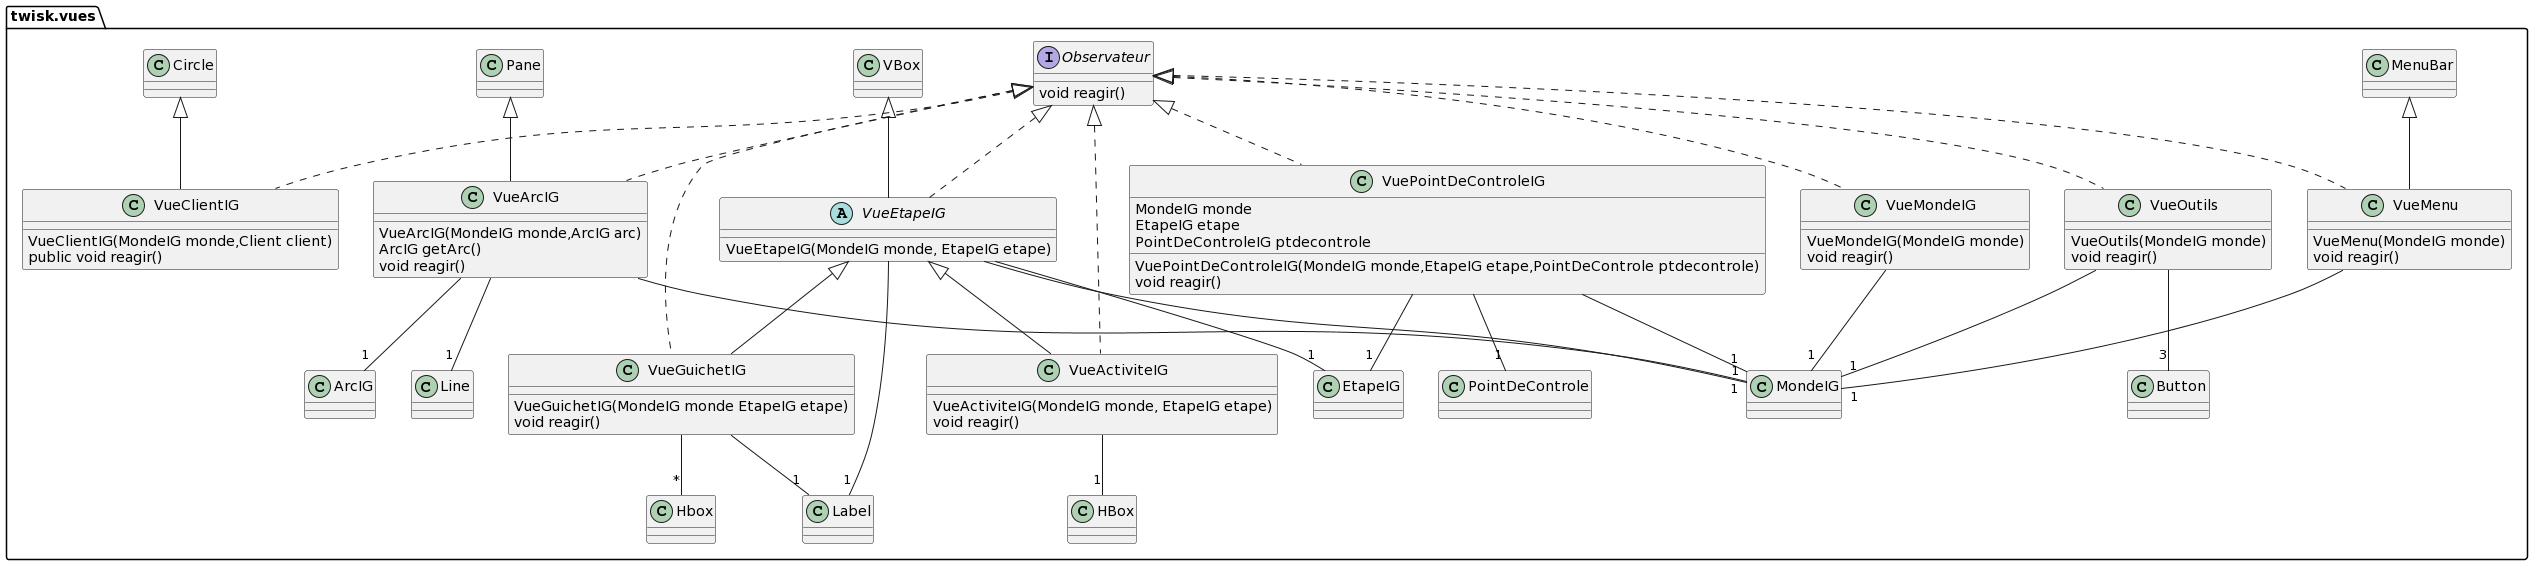

The diagram above was rendered by PlantUML. Its source (embedded in the PNG):
@startuml
package twisk.vues {
interface Observateur {
void reagir()
}


abstract VueEtapeIG extends VBox implements Observateur{
VueEtapeIG(MondeIG monde, EtapeIG etape)
}
VueEtapeIG -- "1" MondeIG
VueEtapeIG -- "1" EtapeIG
VueEtapeIG -- "1" Label

class VueActiviteIG extends VueEtapeIG implements Observateur {
VueActiviteIG(MondeIG monde, EtapeIG etape)
void reagir()
}
VueActiviteIG -- "1" HBox

class VueMondeIG implements Observateur {
VueMondeIG(MondeIG monde)
void reagir()
}
VueMondeIG -- "1" MondeIG
class VueOutils implements Observateur {
VueOutils(MondeIG monde)
void reagir()
}
VueOutils -- "1" MondeIG
VueOutils -- "3" Button


class VuePointDeControleIG implements Observateur{
MondeIG monde
EtapeIG etape
PointDeControleIG ptdecontrole
VuePointDeControleIG(MondeIG monde,EtapeIG etape,PointDeControle ptdecontrole)
void reagir()
}
VuePointDeControleIG -- "1" MondeIG
VuePointDeControleIG -- "1" EtapeIG
VuePointDeControleIG -- "1" PointDeControle
class VueArcIG extends Pane implements Observateur{
VueArcIG(MondeIG monde,ArcIG arc)
ArcIG getArc()
void reagir()
}
VueArcIG -- "1" MondeIG
VueArcIG -- "1" ArcIG
VueArcIG -- "1" Line
class VueMenu extends MenuBar implements Observateur{
VueMenu(MondeIG monde)
void reagir()
}
VueMenu -- "1" MondeIG

class VueGuichetIG extends VueEtapeIG implements Observateur{
VueGuichetIG(MondeIG monde EtapeIG etape)
void reagir()
}
VueGuichetIG -- "1" Label
VueGuichetIG -- "*" Hbox
class VueClientIG extends Circle implements Observateur{
VueClientIG(MondeIG monde,Client client)
public void reagir() 
}
@enduml